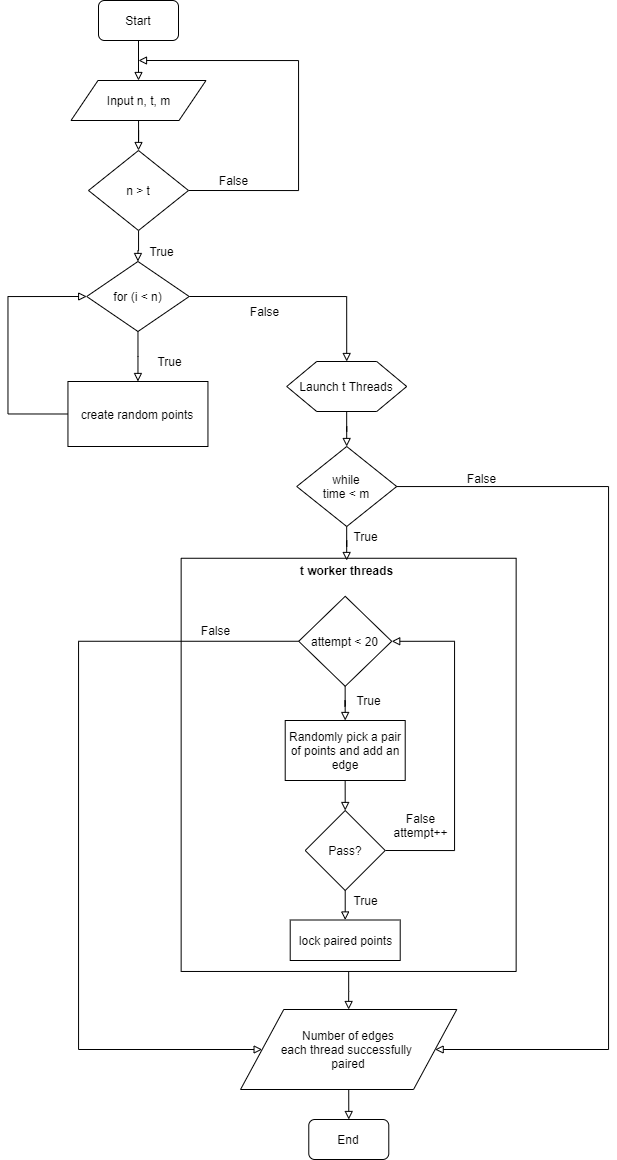

The diagram above was exported from draw.io. Its source (the exported page's mxGraphModel, read from the mxfile embedded in the PNG):
<mxGraphModel dx="1221" dy="625" grid="1" gridSize="10" guides="1" tooltips="1" connect="1" arrows="1" fold="1" page="1" pageScale="1" pageWidth="827" pageHeight="1169" math="0" shadow="0">
  <root>
    <mxCell id="WIyWlLk6GJQsqaUBKTNV-0" />
    <mxCell id="WIyWlLk6GJQsqaUBKTNV-1" parent="WIyWlLk6GJQsqaUBKTNV-0" />
    <mxCell id="xy3O2_cbP3nseNu-5zTR-31" style="edgeStyle=none;rounded=0;orthogonalLoop=1;jettySize=auto;html=1;entryX=0.5;entryY=0;entryDx=0;entryDy=0;endArrow=block;endFill=0;strokeColor=#000000;" parent="WIyWlLk6GJQsqaUBKTNV-1" source="WIyWlLk6GJQsqaUBKTNV-3" target="xy3O2_cbP3nseNu-5zTR-0" edge="1">
      <mxGeometry relative="1" as="geometry" />
    </mxCell>
    <mxCell id="WIyWlLk6GJQsqaUBKTNV-3" value="Start" style="rounded=1;whiteSpace=wrap;html=1;fontSize=12;glass=0;strokeWidth=1;shadow=0;" parent="WIyWlLk6GJQsqaUBKTNV-1" vertex="1">
      <mxGeometry x="200" y="10" width="80" height="40" as="geometry" />
    </mxCell>
    <mxCell id="X9fSaM2qN0nJwoELfUfv-7" style="edgeStyle=orthogonalEdgeStyle;rounded=0;orthogonalLoop=1;jettySize=auto;html=1;entryX=0.5;entryY=0;entryDx=0;entryDy=0;endArrow=block;endFill=0;" parent="WIyWlLk6GJQsqaUBKTNV-1" source="xy3O2_cbP3nseNu-5zTR-0" target="X9fSaM2qN0nJwoELfUfv-5" edge="1">
      <mxGeometry relative="1" as="geometry" />
    </mxCell>
    <mxCell id="xy3O2_cbP3nseNu-5zTR-0" value="Input n, t, m" style="shape=parallelogram;perimeter=parallelogramPerimeter;whiteSpace=wrap;html=1;" parent="WIyWlLk6GJQsqaUBKTNV-1" vertex="1">
      <mxGeometry x="172.5" y="90" width="135" height="40" as="geometry" />
    </mxCell>
    <mxCell id="xy3O2_cbP3nseNu-5zTR-12" style="edgeStyle=orthogonalEdgeStyle;rounded=0;orthogonalLoop=1;jettySize=auto;html=1;entryX=0.5;entryY=0;entryDx=0;entryDy=0;endArrow=block;endFill=0;strokeColor=#000000;" parent="WIyWlLk6GJQsqaUBKTNV-1" source="xy3O2_cbP3nseNu-5zTR-13" target="xy3O2_cbP3nseNu-5zTR-16" edge="1">
      <mxGeometry relative="1" as="geometry" />
    </mxCell>
    <mxCell id="xy3O2_cbP3nseNu-5zTR-13" value="for (i &amp;lt; n)" style="rhombus;whiteSpace=wrap;html=1;" parent="WIyWlLk6GJQsqaUBKTNV-1" vertex="1">
      <mxGeometry x="188.2" y="271" width="102.5" height="70" as="geometry" />
    </mxCell>
    <mxCell id="xy3O2_cbP3nseNu-5zTR-15" style="edgeStyle=orthogonalEdgeStyle;rounded=0;orthogonalLoop=1;jettySize=auto;html=1;entryX=0;entryY=0.5;entryDx=0;entryDy=0;endArrow=block;endFill=0;strokeColor=#000000;exitX=0;exitY=0.5;exitDx=0;exitDy=0;" parent="WIyWlLk6GJQsqaUBKTNV-1" source="xy3O2_cbP3nseNu-5zTR-16" target="xy3O2_cbP3nseNu-5zTR-13" edge="1">
      <mxGeometry relative="1" as="geometry">
        <Array as="points">
          <mxPoint x="109.44999999999999" y="424" />
          <mxPoint x="109.44999999999999" y="306" />
        </Array>
      </mxGeometry>
    </mxCell>
    <mxCell id="xy3O2_cbP3nseNu-5zTR-81" style="edgeStyle=orthogonalEdgeStyle;rounded=0;orthogonalLoop=1;jettySize=auto;html=1;entryX=0.5;entryY=0;entryDx=0;entryDy=0;endArrow=block;endFill=0;strokeColor=#000000;exitX=1;exitY=0.5;exitDx=0;exitDy=0;" parent="WIyWlLk6GJQsqaUBKTNV-1" source="xy3O2_cbP3nseNu-5zTR-13" target="xy3O2_cbP3nseNu-5zTR-25" edge="1">
      <mxGeometry relative="1" as="geometry" />
    </mxCell>
    <mxCell id="xy3O2_cbP3nseNu-5zTR-16" value="create random points" style="rounded=0;whiteSpace=wrap;html=1;" parent="WIyWlLk6GJQsqaUBKTNV-1" vertex="1">
      <mxGeometry x="169.45" y="391" width="140" height="65" as="geometry" />
    </mxCell>
    <mxCell id="xy3O2_cbP3nseNu-5zTR-17" value="True" style="text;html=1;align=center;verticalAlign=middle;resizable=0;points=[];autosize=1;" parent="WIyWlLk6GJQsqaUBKTNV-1" vertex="1">
      <mxGeometry x="250.7" y="361" width="40" height="20" as="geometry" />
    </mxCell>
    <mxCell id="_W7dctkMLcR2s6mrmLuO-3" style="edgeStyle=orthogonalEdgeStyle;rounded=0;orthogonalLoop=1;jettySize=auto;html=1;entryX=0.5;entryY=0;entryDx=0;entryDy=0;endArrow=block;endFill=0;" edge="1" parent="WIyWlLk6GJQsqaUBKTNV-1" source="xy3O2_cbP3nseNu-5zTR-25" target="X9fSaM2qN0nJwoELfUfv-14">
      <mxGeometry relative="1" as="geometry" />
    </mxCell>
    <mxCell id="xy3O2_cbP3nseNu-5zTR-25" value="Launch t Threads" style="shape=hexagon;perimeter=hexagonPerimeter2;whiteSpace=wrap;html=1;" parent="WIyWlLk6GJQsqaUBKTNV-1" vertex="1">
      <mxGeometry x="388.21000000000004" y="371" width="120" height="50" as="geometry" />
    </mxCell>
    <mxCell id="_W7dctkMLcR2s6mrmLuO-8" style="edgeStyle=orthogonalEdgeStyle;rounded=0;orthogonalLoop=1;jettySize=auto;html=1;entryX=0.5;entryY=0;entryDx=0;entryDy=0;endArrow=block;endFill=0;" edge="1" parent="WIyWlLk6GJQsqaUBKTNV-1" source="xy3O2_cbP3nseNu-5zTR-101" target="xy3O2_cbP3nseNu-5zTR-125">
      <mxGeometry relative="1" as="geometry" />
    </mxCell>
    <mxCell id="xy3O2_cbP3nseNu-5zTR-101" value="" style="rounded=0;whiteSpace=wrap;html=1;rotation=90;fillColor=#ffffff;gradientColor=none;" parent="WIyWlLk6GJQsqaUBKTNV-1" vertex="1">
      <mxGeometry x="243.55000000000004" y="606.86" width="413.21" height="335" as="geometry" />
    </mxCell>
    <mxCell id="xy3O2_cbP3nseNu-5zTR-102" style="edgeStyle=none;rounded=0;orthogonalLoop=1;jettySize=auto;html=1;endArrow=block;endFill=0;strokeColor=#000000;" parent="WIyWlLk6GJQsqaUBKTNV-1" source="xy3O2_cbP3nseNu-5zTR-104" target="xy3O2_cbP3nseNu-5zTR-108" edge="1">
      <mxGeometry relative="1" as="geometry" />
    </mxCell>
    <mxCell id="_W7dctkMLcR2s6mrmLuO-1" style="edgeStyle=orthogonalEdgeStyle;rounded=0;orthogonalLoop=1;jettySize=auto;html=1;entryX=1;entryY=0.5;entryDx=0;entryDy=0;endArrow=block;endFill=0;exitX=1;exitY=0.5;exitDx=0;exitDy=0;" edge="1" parent="WIyWlLk6GJQsqaUBKTNV-1" source="xy3O2_cbP3nseNu-5zTR-104" target="xy3O2_cbP3nseNu-5zTR-113">
      <mxGeometry relative="1" as="geometry">
        <Array as="points">
          <mxPoint x="556" y="860" />
          <mxPoint x="556" y="651" />
        </Array>
      </mxGeometry>
    </mxCell>
    <mxCell id="xy3O2_cbP3nseNu-5zTR-104" value="Pass?" style="rhombus;whiteSpace=wrap;html=1;strokeColor=#000000;strokeWidth=1;fillColor=#ffffff;gradientColor=none;" parent="WIyWlLk6GJQsqaUBKTNV-1" vertex="1">
      <mxGeometry x="406.71000000000004" y="820" width="80" height="80" as="geometry" />
    </mxCell>
    <mxCell id="_W7dctkMLcR2s6mrmLuO-19" style="edgeStyle=orthogonalEdgeStyle;rounded=0;orthogonalLoop=1;jettySize=auto;html=1;entryX=0.5;entryY=0;entryDx=0;entryDy=0;endArrow=block;endFill=0;" edge="1" parent="WIyWlLk6GJQsqaUBKTNV-1" target="xy3O2_cbP3nseNu-5zTR-104">
      <mxGeometry relative="1" as="geometry">
        <mxPoint x="446.6470588235295" y="787" as="sourcePoint" />
      </mxGeometry>
    </mxCell>
    <mxCell id="xy3O2_cbP3nseNu-5zTR-108" value="" style="rounded=0;whiteSpace=wrap;html=1;strokeColor=#000000;strokeWidth=1;fillColor=#ffffff;gradientColor=none;" parent="WIyWlLk6GJQsqaUBKTNV-1" vertex="1">
      <mxGeometry x="391.71000000000004" y="929.5" width="110" height="40.5" as="geometry" />
    </mxCell>
    <mxCell id="xy3O2_cbP3nseNu-5zTR-109" value="lock paired points" style="text;html=1;align=center;verticalAlign=middle;resizable=0;points=[];autosize=1;" parent="WIyWlLk6GJQsqaUBKTNV-1" vertex="1">
      <mxGeometry x="391.71000000000004" y="939.75" width="110" height="20" as="geometry" />
    </mxCell>
    <mxCell id="xy3O2_cbP3nseNu-5zTR-110" value="True" style="text;html=1;align=center;verticalAlign=middle;resizable=0;points=[];autosize=1;" parent="WIyWlLk6GJQsqaUBKTNV-1" vertex="1">
      <mxGeometry x="446.71000000000004" y="900" width="40" height="20" as="geometry" />
    </mxCell>
    <mxCell id="_W7dctkMLcR2s6mrmLuO-2" style="edgeStyle=orthogonalEdgeStyle;rounded=0;orthogonalLoop=1;jettySize=auto;html=1;entryX=0.5;entryY=0;entryDx=0;entryDy=0;endArrow=block;endFill=0;" edge="1" parent="WIyWlLk6GJQsqaUBKTNV-1" source="xy3O2_cbP3nseNu-5zTR-113">
      <mxGeometry relative="1" as="geometry">
        <mxPoint x="446.71000000000004" y="730" as="targetPoint" />
      </mxGeometry>
    </mxCell>
    <mxCell id="_W7dctkMLcR2s6mrmLuO-12" style="edgeStyle=orthogonalEdgeStyle;rounded=0;orthogonalLoop=1;jettySize=auto;html=1;entryX=0;entryY=0.5;entryDx=0;entryDy=0;endArrow=block;endFill=0;" edge="1" parent="WIyWlLk6GJQsqaUBKTNV-1" source="xy3O2_cbP3nseNu-5zTR-113" target="xy3O2_cbP3nseNu-5zTR-125">
      <mxGeometry relative="1" as="geometry">
        <Array as="points">
          <mxPoint x="180" y="651" />
          <mxPoint x="180" y="1059" />
        </Array>
      </mxGeometry>
    </mxCell>
    <mxCell id="xy3O2_cbP3nseNu-5zTR-113" value="attempt &amp;lt; 20" style="rhombus;whiteSpace=wrap;html=1;strokeColor=#000000;strokeWidth=1;fillColor=#ffffff;gradientColor=none;" parent="WIyWlLk6GJQsqaUBKTNV-1" vertex="1">
      <mxGeometry x="400.21000000000004" y="605.8" width="93" height="90" as="geometry" />
    </mxCell>
    <mxCell id="xy3O2_cbP3nseNu-5zTR-114" value="False&lt;br&gt;attempt++" style="text;html=1;align=center;verticalAlign=middle;resizable=0;points=[];autosize=1;" parent="WIyWlLk6GJQsqaUBKTNV-1" vertex="1">
      <mxGeometry x="486.7100000000001" y="820" width="70" height="30" as="geometry" />
    </mxCell>
    <mxCell id="xy3O2_cbP3nseNu-5zTR-115" value="&lt;b&gt;t worker threads&lt;/b&gt;" style="text;html=1;align=center;verticalAlign=middle;resizable=0;points=[];autosize=1;" parent="WIyWlLk6GJQsqaUBKTNV-1" vertex="1">
      <mxGeometry x="393.21000000000004" y="570" width="110" height="20" as="geometry" />
    </mxCell>
    <mxCell id="X9fSaM2qN0nJwoELfUfv-21" style="edgeStyle=none;rounded=0;orthogonalLoop=1;jettySize=auto;html=1;entryX=0.5;entryY=0;entryDx=0;entryDy=0;endArrow=block;endFill=0;" parent="WIyWlLk6GJQsqaUBKTNV-1" source="xy3O2_cbP3nseNu-5zTR-125" target="xy3O2_cbP3nseNu-5zTR-127" edge="1">
      <mxGeometry relative="1" as="geometry" />
    </mxCell>
    <mxCell id="xy3O2_cbP3nseNu-5zTR-125" value="&lt;font style=&quot;font-size: 12px&quot;&gt;Number of edges&lt;br&gt;each thread successfully &lt;br&gt;paired&lt;/font&gt;" style="shape=parallelogram;perimeter=parallelogramPerimeter;whiteSpace=wrap;html=1;" parent="WIyWlLk6GJQsqaUBKTNV-1" vertex="1">
      <mxGeometry x="342.03000000000003" y="1019" width="216.25" height="80" as="geometry" />
    </mxCell>
    <mxCell id="xy3O2_cbP3nseNu-5zTR-127" value="End" style="rounded=1;whiteSpace=wrap;html=1;fontSize=12;glass=0;strokeWidth=1;shadow=0;" parent="WIyWlLk6GJQsqaUBKTNV-1" vertex="1">
      <mxGeometry x="410.28" y="1129" width="80" height="40" as="geometry" />
    </mxCell>
    <mxCell id="X9fSaM2qN0nJwoELfUfv-6" style="edgeStyle=orthogonalEdgeStyle;rounded=0;orthogonalLoop=1;jettySize=auto;html=1;entryX=0.5;entryY=0;entryDx=0;entryDy=0;endArrow=block;endFill=0;" parent="WIyWlLk6GJQsqaUBKTNV-1" source="X9fSaM2qN0nJwoELfUfv-5" target="xy3O2_cbP3nseNu-5zTR-13" edge="1">
      <mxGeometry relative="1" as="geometry" />
    </mxCell>
    <mxCell id="X9fSaM2qN0nJwoELfUfv-9" style="edgeStyle=orthogonalEdgeStyle;rounded=0;orthogonalLoop=1;jettySize=auto;html=1;exitX=1;exitY=0.5;exitDx=0;exitDy=0;endArrow=block;endFill=0;" parent="WIyWlLk6GJQsqaUBKTNV-1" source="X9fSaM2qN0nJwoELfUfv-5" edge="1">
      <mxGeometry relative="1" as="geometry">
        <mxPoint x="350" y="240" as="sourcePoint" />
        <mxPoint x="240" y="70" as="targetPoint" />
        <Array as="points">
          <mxPoint x="400" y="200" />
          <mxPoint x="400" y="70" />
        </Array>
      </mxGeometry>
    </mxCell>
    <mxCell id="X9fSaM2qN0nJwoELfUfv-5" value="n &amp;gt; t" style="rhombus;whiteSpace=wrap;html=1;" parent="WIyWlLk6GJQsqaUBKTNV-1" vertex="1">
      <mxGeometry x="190" y="160" width="100" height="80" as="geometry" />
    </mxCell>
    <mxCell id="X9fSaM2qN0nJwoELfUfv-8" value="True&lt;br&gt;" style="text;html=1;align=center;verticalAlign=middle;resizable=0;points=[];autosize=1;" parent="WIyWlLk6GJQsqaUBKTNV-1" vertex="1">
      <mxGeometry x="242.5" y="251" width="40" height="20" as="geometry" />
    </mxCell>
    <mxCell id="X9fSaM2qN0nJwoELfUfv-10" value="False" style="text;html=1;align=center;verticalAlign=middle;resizable=0;points=[];autosize=1;" parent="WIyWlLk6GJQsqaUBKTNV-1" vertex="1">
      <mxGeometry x="310.04" y="180" width="50" height="20" as="geometry" />
    </mxCell>
    <mxCell id="X9fSaM2qN0nJwoELfUfv-11" value="False" style="text;html=1;align=center;verticalAlign=middle;resizable=0;points=[];autosize=1;" parent="WIyWlLk6GJQsqaUBKTNV-1" vertex="1">
      <mxGeometry x="341.45000000000005" y="311" width="50" height="20" as="geometry" />
    </mxCell>
    <mxCell id="_W7dctkMLcR2s6mrmLuO-9" style="edgeStyle=orthogonalEdgeStyle;rounded=0;orthogonalLoop=1;jettySize=auto;html=1;endArrow=block;endFill=0;" edge="1" parent="WIyWlLk6GJQsqaUBKTNV-1" source="X9fSaM2qN0nJwoELfUfv-14" target="xy3O2_cbP3nseNu-5zTR-125">
      <mxGeometry relative="1" as="geometry">
        <Array as="points">
          <mxPoint x="710" y="496" />
          <mxPoint x="710" y="1059" />
        </Array>
      </mxGeometry>
    </mxCell>
    <mxCell id="_W7dctkMLcR2s6mrmLuO-10" style="edgeStyle=orthogonalEdgeStyle;rounded=0;orthogonalLoop=1;jettySize=auto;html=1;endArrow=block;endFill=0;" edge="1" parent="WIyWlLk6GJQsqaUBKTNV-1" source="X9fSaM2qN0nJwoELfUfv-14" target="xy3O2_cbP3nseNu-5zTR-115">
      <mxGeometry relative="1" as="geometry" />
    </mxCell>
    <mxCell id="X9fSaM2qN0nJwoELfUfv-14" value="while&lt;br&gt;time &amp;lt; m" style="rhombus;whiteSpace=wrap;html=1;" parent="WIyWlLk6GJQsqaUBKTNV-1" vertex="1">
      <mxGeometry x="398.22999999999996" y="456" width="99.96" height="80" as="geometry" />
    </mxCell>
    <mxCell id="X9fSaM2qN0nJwoELfUfv-19" value="False" style="text;html=1;align=center;verticalAlign=middle;resizable=0;points=[];autosize=1;" parent="WIyWlLk6GJQsqaUBKTNV-1" vertex="1">
      <mxGeometry x="557.55" y="477.5" width="50" height="20" as="geometry" />
    </mxCell>
    <mxCell id="_W7dctkMLcR2s6mrmLuO-11" value="True" style="text;html=1;align=center;verticalAlign=middle;resizable=0;points=[];autosize=1;" vertex="1" parent="WIyWlLk6GJQsqaUBKTNV-1">
      <mxGeometry x="450.28" y="700" width="40" height="20" as="geometry" />
    </mxCell>
    <mxCell id="_W7dctkMLcR2s6mrmLuO-13" value="False" style="text;html=1;align=center;verticalAlign=middle;resizable=0;points=[];autosize=1;" vertex="1" parent="WIyWlLk6GJQsqaUBKTNV-1">
      <mxGeometry x="292.03" y="630" width="50" height="20" as="geometry" />
    </mxCell>
    <mxCell id="_W7dctkMLcR2s6mrmLuO-20" value="Randomly pick a pair of points and add an edge" style="rounded=0;whiteSpace=wrap;html=1;" vertex="1" parent="WIyWlLk6GJQsqaUBKTNV-1">
      <mxGeometry x="386.71" y="730" width="120" height="60" as="geometry" />
    </mxCell>
    <mxCell id="_W7dctkMLcR2s6mrmLuO-21" value="True" style="text;html=1;align=center;verticalAlign=middle;resizable=0;points=[];autosize=1;" vertex="1" parent="WIyWlLk6GJQsqaUBKTNV-1">
      <mxGeometry x="446.71" y="536" width="40" height="20" as="geometry" />
    </mxCell>
  </root>
</mxGraphModel>